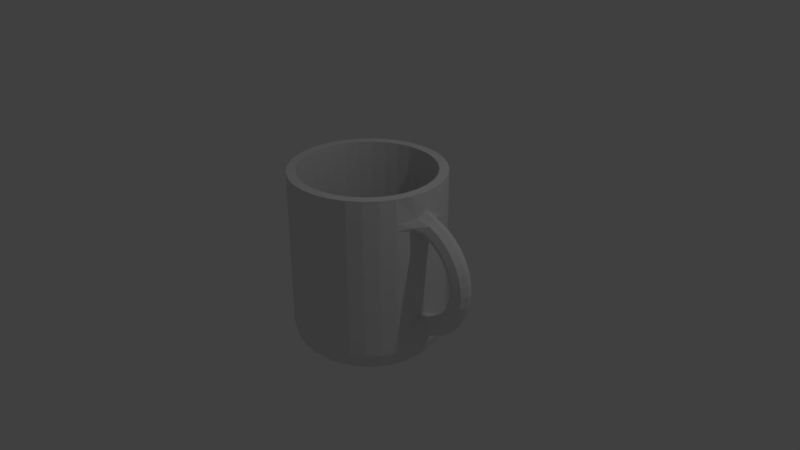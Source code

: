 # Source: 05_mugcup.blend  (saved by Blender 2.78.0; exported with 4.5.12 LTS)
import bpy
from mathutils import Matrix  # noqa: F401  (used for matrix-valued properties, if any)

bpy.ops.wm.read_factory_settings(use_empty=True)
scene = bpy.context.scene
scene.name = 'Scene'

# ---- collections
col_collection_1 = bpy.data.collections.new('Collection 1'); scene.collection.children.link(col_collection_1)

# ---- world
world_world = bpy.data.worlds.new('World'); scene.world = world_world
world_world.color = (0.05088, 0.05088, 0.05088)
world_world.use_sun_shadow = False
world_world.sun_shadow_jitter_overblur = 0.0
world_world.cycles.sampling_method = 'MANUAL'

# ---- cameras
cam_camera = bpy.data.cameras.new('Camera')
cam_camera.clip_end = 100.0
cam_camera.lens = 35.0
cam_camera.sensor_width = 32.0
cam_camera.sensor_height = 18.0
cam_camera.ortho_scale = 7.314
cam_camera.dof.focus_distance = 0.0
cam_camera.dof.aperture_fstop = 128.0

# ---- lights
light_lamp = bpy.data.lights.new('Lamp', 'POINT')
light_lamp.transmission_factor = 0.0
light_lamp.cutoff_distance = 30.0
light_lamp.energy = 100.0
light_lamp.shadow_buffer_clip_start = 1.001
light_lamp.shadow_soft_size = 0.1
light_lamp.shadow_maximum_resolution = 0.006
light_lamp.use_absolute_resolution = True

# ---- meshes
me_cylinder = bpy.data.meshes.new('Cylinder')
me_cylinder.from_pydata([(1.73, 0.0, 0.1), (1.692, -0.09192, 0.1), (1.6, -0.13, 0.1), (1.508, -0.09192, 0.1), (1.47, -1.592e-17, 0.1), (1.508, 0.09192, 0.1), (1.6, 0.13, 0.1), (1.692, 0.09192, 0.1), (1.717, -2.348e-08, 0.2441), (1.68, -0.09192, 0.2375), (1.589, -0.13, 0.2216), (1.499, -0.09192, 0.2056), (1.461, -1.613e-08, 0.199), (1.499, 0.09192, 0.2056), (1.589, 0.13, 0.2216), (1.68, 0.09192, 0.2375), (1.68, -4.625e-08, 0.3839), (1.644, -0.09192, 0.3709), (1.558, -0.13, 0.3394), (1.471, -0.09192, 0.308), (1.436, -3.176e-08, 0.295), (1.471, 0.09192, 0.308), (1.558, 0.13, 0.3394), (1.644, 0.09192, 0.3709), (1.619, -6.761e-08, 0.515), (1.586, -0.09192, 0.496), (1.506, -0.13, 0.45), (1.427, -0.09192, 0.404), (1.394, -4.643e-08, 0.385), (1.427, 0.09192, 0.404), (1.506, 0.13, 0.45), (1.586, 0.09192, 0.496), (1.536, -8.692e-08, 0.6335), (1.507, -0.09192, 0.609), (1.436, -0.13, 0.55), (1.366, -0.09192, 0.4909), (1.337, -5.969e-08, 0.4664), (1.366, 0.09192, 0.4909), (1.436, 0.13, 0.55), (1.507, 0.09192, 0.609), (1.434, -1.036e-07, 0.7358), (1.409, -0.09192, 0.7066), (1.35, -0.13, 0.6362), (1.291, -0.09192, 0.5658), (1.266, -7.114e-08, 0.5366), (1.291, 0.09192, 0.5658), (1.35, 0.13, 0.6362), (1.409, 0.09192, 0.7066), (1.315, -1.171e-07, 0.8188), (1.296, -0.09192, 0.7858), (1.25, -0.13, 0.7062), (1.204, -0.09192, 0.6266), (1.185, -8.042e-08, 0.5936), (1.204, 0.09192, 0.6266), (1.25, 0.13, 0.7062), (1.296, 0.09192, 0.7858), (1.184, -1.271e-07, 0.8799), (1.171, -0.09192, 0.8442), (1.139, -0.13, 0.7578), (1.108, -0.09192, 0.6714), (1.095, -8.726e-08, 0.6356), (1.108, 0.09192, 0.6714), (1.139, 0.13, 0.7578), (1.171, 0.09192, 0.8442), (1.184, 1.271e-07, -0.6799), (1.171, -0.09192, -0.6442), (1.139, -0.13, -0.5578), (1.108, -0.09192, -0.4714), (1.095, 8.726e-08, -0.4356), (1.108, 0.09192, -0.4714), (1.139, 0.13, -0.5578), (1.171, 0.09192, -0.6442), (1.315, 1.171e-07, -0.6188), (1.296, -0.09192, -0.5858), (1.25, -0.13, -0.5062), (1.204, -0.09192, -0.4266), (1.185, 8.042e-08, -0.3936), (1.204, 0.09192, -0.4266), (1.25, 0.13, -0.5062), (1.296, 0.09192, -0.5858), (1.434, 1.036e-07, -0.5358), (1.409, -0.09192, -0.5066), (1.35, -0.13, -0.4362), (1.291, -0.09192, -0.3658), (1.266, 7.114e-08, -0.3366), (1.291, 0.09192, -0.3658), (1.35, 0.13, -0.4362), (1.409, 0.09192, -0.5066), (1.536, 8.692e-08, -0.4335), (1.507, -0.09192, -0.409), (1.436, -0.13, -0.35), (1.366, -0.09192, -0.2909), (1.337, 5.969e-08, -0.2664), (1.366, 0.09192, -0.2909), (1.436, 0.13, -0.35), (1.507, 0.09192, -0.409), (1.619, 6.761e-08, -0.315), (1.586, -0.09192, -0.296), (1.506, -0.13, -0.25), (1.427, -0.09192, -0.204), (1.394, 4.643e-08, -0.185), (1.427, 0.09192, -0.204), (1.506, 0.13, -0.25), (1.586, 0.09192, -0.296), (1.68, 4.625e-08, -0.1839), (1.644, -0.09192, -0.1709), (1.558, -0.13, -0.1394), (1.471, -0.09192, -0.108), (1.436, 3.176e-08, -0.09495), (1.471, 0.09192, -0.108), (1.558, 0.13, -0.1394), (1.644, 0.09192, -0.1709), (1.717, 2.348e-08, -0.04413), (1.68, -0.09192, -0.03752), (1.589, -0.13, -0.02155), (1.499, -0.09192, -0.005591), (1.461, 1.613e-08, 0.00102), (1.499, 0.09192, -0.005591), (1.589, 0.13, -0.02155), (1.68, 0.09192, -0.03752), (0.0, 0.0, -1.2), (0.0, 1.0, 1.2), (0.1951, 0.9808, 1.2), (0.3827, 0.9239, 1.2), (0.5556, 0.8315, 1.2), (0.7071, 0.7071, 1.2), (0.8315, 0.5556, 1.2), (0.9239, 0.3827, 1.2), (0.9808, 0.1951, 1.2), (1.0, 7.55e-08, 1.2), (0.9808, -0.1951, 1.2), (0.9239, -0.3827, 1.2), (0.8315, -0.5556, 1.2), (0.7071, -0.7071, 1.2), (0.5556, -0.8315, 1.2), (0.3827, -0.9239, 1.2), (0.1951, -0.9808, 1.2), (-3.258e-07, -1.0, 1.2), (-0.1951, -0.9808, 1.2), (-0.3827, -0.9239, 1.2), (-0.5556, -0.8315, 1.2), (-0.7071, -0.7071, 1.2), (-0.8315, -0.5556, 1.2), (-0.9239, -0.3827, 1.2), (-0.9808, -0.1951, 1.2), (-1.0, 9.656e-07, 1.2), (-0.9808, 0.1951, 1.2), (-0.9239, 0.3827, 1.2), (-0.8315, 0.5556, 1.2), (-0.7071, 0.7071, 1.2), (-0.5556, 0.8315, 1.2), (-0.3827, 0.9239, 1.2), (-0.1951, 0.9808, 1.2), (0.0, 0.6985, -1.2), (0.0, 1.0, -0.9), (0.0, 0.8493, -1.16), (0.0, 0.9596, -1.05), (0.1951, 0.9808, -0.9), (0.1363, 0.6851, -1.2), (0.1872, 0.9412, -1.05), (0.1657, 0.833, -1.16), (0.3827, 0.9239, -0.9), (0.2673, 0.6454, -1.2), (0.3672, 0.8866, -1.05), (0.325, 0.7846, -1.16), (0.5556, 0.8315, -0.9), (0.3881, 0.5808, -1.2), (0.5331, 0.7979, -1.05), (0.4718, 0.7061, -1.16), (0.7071, 0.7071, -0.9), (0.4939, 0.4939, -1.2), (0.6785, 0.6785, -1.05), (0.6005, 0.6005, -1.16), (0.8315, 0.5556, -0.9), (0.5808, 0.3881, -1.2), (0.7979, 0.5331, -1.05), (0.7061, 0.4718, -1.16), (0.9239, 0.3827, -0.9), (0.6454, 0.2673, -1.2), (0.8866, 0.3672, -1.05), (0.7846, 0.325, -1.16), (0.9808, 0.1951, -0.9), (0.6851, 0.1363, -1.2), (0.9412, 0.1872, -1.05), (0.833, 0.1657, -1.16), (1.0, 7.55e-08, -0.9), (0.6985, 5.274e-08, -1.2), (0.9596, 7.218e-08, -1.05), (0.8493, 6.38e-08, -1.16), (0.9808, -0.1951, -0.9), (0.6851, -0.1363, -1.2), (0.9412, -0.1872, -1.05), (0.833, -0.1657, -1.16), (0.9239, -0.3827, -0.9), (0.6454, -0.2673, -1.2), (0.8866, -0.3672, -1.05), (0.7846, -0.325, -1.16), (0.8315, -0.5556, -0.9), (0.5808, -0.3881, -1.2), (0.7979, -0.5331, -1.05), (0.7061, -0.4718, -1.16), (0.7071, -0.7071, -0.9), (0.4939, -0.4939, -1.2), (0.6785, -0.6785, -1.05), (0.6005, -0.6005, -1.16), (0.5556, -0.8315, -0.9), (0.3881, -0.5808, -1.2), (0.5331, -0.7979, -1.05), (0.4718, -0.7061, -1.16), (0.3827, -0.9239, -0.9), (0.2673, -0.6454, -1.2), (0.3672, -0.8866, -1.05), (0.325, -0.7846, -1.16), (0.1951, -0.9808, -0.9), (0.1363, -0.6851, -1.2), (0.1872, -0.9412, -1.05), (0.1657, -0.833, -1.16), (-3.258e-07, -1.0, -0.9), (-2.276e-07, -0.6985, -1.2), (-3.129e-07, -0.9596, -1.05), (-2.771e-07, -0.8493, -1.16), (-0.1951, -0.9808, -0.9), (-0.1363, -0.6851, -1.2), (-0.1872, -0.9412, -1.05), (-0.1657, -0.833, -1.16), (-0.3827, -0.9239, -0.9), (-0.2673, -0.6454, -1.2), (-0.3672, -0.8866, -1.05), (-0.325, -0.7846, -1.16), (-0.5556, -0.8315, -0.9), (-0.3881, -0.5808, -1.2), (-0.5331, -0.7979, -1.05), (-0.4718, -0.7061, -1.16), (-0.7071, -0.7071, -0.9), (-0.4939, -0.4939, -1.2), (-0.6785, -0.6785, -1.05), (-0.6005, -0.6005, -1.16), (-0.8315, -0.5556, -0.9), (-0.5808, -0.3881, -1.2), (-0.7979, -0.5331, -1.05), (-0.7061, -0.4718, -1.16), (-0.9239, -0.3827, -0.9), (-0.6454, -0.2673, -1.2), (-0.8866, -0.3672, -1.05), (-0.7846, -0.325, -1.16), (-0.9808, -0.1951, -0.9), (-0.6851, -0.1363, -1.2), (-0.9412, -0.1872, -1.05), (-0.833, -0.1657, -1.16), (-1.0, 9.656e-07, -0.9), (-0.6985, 6.745e-07, -1.2), (-0.9596, 9.267e-07, -1.05), (-0.8493, 8.203e-07, -1.16), (-0.9808, 0.1951, -0.9), (-0.6851, 0.1363, -1.2), (-0.9412, 0.1872, -1.05), (-0.833, 0.1657, -1.16), (-0.9239, 0.3827, -0.9), (-0.6454, 0.2673, -1.2), (-0.8866, 0.3672, -1.05), (-0.7846, 0.325, -1.16), (-0.8315, 0.5556, -0.9), (-0.5808, 0.3881, -1.2), (-0.7979, 0.5331, -1.05), (-0.7061, 0.4718, -1.16), (-0.7071, 0.7071, -0.9), (-0.4939, 0.4939, -1.2), (-0.6785, 0.6785, -1.05), (-0.6005, 0.6005, -1.16), (-0.5556, 0.8315, -0.9), (-0.3881, 0.5808, -1.2), (-0.5331, 0.7979, -1.05), (-0.4718, 0.7061, -1.16), (-0.3827, 0.9239, -0.9), (-0.2673, 0.6454, -1.2), (-0.3672, 0.8866, -1.05), (-0.325, 0.7846, -1.16), (-0.1951, 0.9808, -0.9), (-0.1363, 0.6851, -1.2), (-0.1872, 0.9412, -1.05), (-0.1657, 0.833, -1.16), (0.0, 0.0, -1.08), (0.0, 0.88, 1.2), (0.1717, 0.8631, 1.2), (0.3368, 0.813, 1.2), (0.4889, 0.7317, 1.2), (0.6223, 0.6223, 1.2), (0.7317, 0.4889, 1.2), (0.813, 0.3368, 1.2), (0.8631, 0.1717, 1.2), (0.88, 7.55e-08, 1.2), (0.8631, -0.1717, 1.2), (0.813, -0.3368, 1.2), (0.7317, -0.4889, 1.2), (0.6223, -0.6223, 1.2), (0.4889, -0.7317, 1.2), (0.3368, -0.813, 1.2), (0.1717, -0.8631, 1.2), (-3.258e-07, -0.88, 1.2), (-0.1717, -0.8631, 1.2), (-0.3368, -0.813, 1.2), (-0.4889, -0.7317, 1.2), (-0.6223, -0.6223, 1.2), (-0.7317, -0.4889, 1.2), (-0.813, -0.3368, 1.2), (-0.8631, -0.1717, 1.2), (-0.88, 9.656e-07, 1.2), (-0.8631, 0.1717, 1.2), (-0.813, 0.3368, 1.2), (-0.7317, 0.4889, 1.2), (-0.6223, 0.6223, 1.2), (-0.4889, 0.7317, 1.2), (-0.3368, 0.813, 1.2), (-0.1717, 0.8631, 1.2), (0.0, 0.682, -1.081), (0.0, 0.881, -0.8844), (0.0, 0.788, -1.057), (0.0, 0.8553, -0.9906), (0.1719, 0.8641, -0.8844), (0.1331, 0.6689, -1.081), (0.1669, 0.8389, -0.9906), (0.1537, 0.7729, -1.057), (0.3372, 0.814, -0.8844), (0.261, 0.6301, -1.081), (0.3273, 0.7902, -0.9906), (0.3016, 0.728, -1.057), (0.4895, 0.7325, -0.8844), (0.3789, 0.5671, -1.081), (0.4752, 0.7112, -0.9906), (0.4378, 0.6552, -1.057), (0.623, 0.623, -0.8844), (0.4822, 0.4822, -1.081), (0.6048, 0.6048, -0.9906), (0.5572, 0.5572, -1.057), (0.7325, 0.4895, -0.8844), (0.5671, 0.3789, -1.081), (0.7112, 0.4752, -0.9906), (0.6552, 0.4378, -1.057), (0.814, 0.3372, -0.8844), (0.6301, 0.261, -1.081), (0.7902, 0.3273, -0.9906), (0.728, 0.3016, -1.057), (0.8641, 0.1719, -0.8844), (0.6689, 0.1331, -1.081), (0.8389, 0.1669, -0.9906), (0.7729, 0.1537, -1.057), (0.881, 7.55e-08, -0.8844), (0.682, 5.274e-08, -1.081), (0.8553, 7.218e-08, -0.9906), (0.788, 6.38e-08, -1.057), (0.8641, -0.1719, -0.8844), (0.6689, -0.1331, -1.081), (0.8389, -0.1669, -0.9906), (0.7729, -0.1537, -1.057), (0.814, -0.3372, -0.8844), (0.6301, -0.261, -1.081), (0.7902, -0.3273, -0.9906), (0.728, -0.3016, -1.057), (0.7325, -0.4895, -0.8844), (0.5671, -0.3789, -1.081), (0.7112, -0.4752, -0.9906), (0.6552, -0.4378, -1.057), (0.623, -0.623, -0.8844), (0.4822, -0.4822, -1.081), (0.6048, -0.6048, -0.9906), (0.5572, -0.5572, -1.057), (0.4895, -0.7325, -0.8844), (0.3789, -0.5671, -1.081), (0.4752, -0.7112, -0.9906), (0.4378, -0.6552, -1.057), (0.3372, -0.814, -0.8844), (0.261, -0.6301, -1.081), (0.3273, -0.7902, -0.9906), (0.3016, -0.728, -1.057), (0.1719, -0.8641, -0.8844), (0.1331, -0.6689, -1.081), (0.1669, -0.8389, -0.9906), (0.1537, -0.7729, -1.057), (-3.258e-07, -0.881, -0.8844), (-2.276e-07, -0.682, -1.081), (-3.129e-07, -0.8553, -0.9906), (-2.771e-07, -0.788, -1.057), (-0.1719, -0.8641, -0.8844), (-0.1331, -0.6689, -1.081), (-0.1669, -0.8389, -0.9906), (-0.1537, -0.7729, -1.057), (-0.3372, -0.814, -0.8844), (-0.261, -0.6301, -1.081), (-0.3273, -0.7902, -0.9906), (-0.3016, -0.728, -1.057), (-0.4895, -0.7325, -0.8844), (-0.3789, -0.5671, -1.081), (-0.4752, -0.7112, -0.9906), (-0.4378, -0.6552, -1.057), (-0.623, -0.623, -0.8844), (-0.4822, -0.4822, -1.081), (-0.6048, -0.6048, -0.9906), (-0.5572, -0.5572, -1.057), (-0.7325, -0.4895, -0.8844), (-0.5671, -0.3789, -1.081), (-0.7112, -0.4752, -0.9906), (-0.6552, -0.4378, -1.057), (-0.814, -0.3372, -0.8844), (-0.6301, -0.261, -1.081), (-0.7902, -0.3273, -0.9906), (-0.728, -0.3016, -1.057), (-0.8641, -0.1719, -0.8844), (-0.6689, -0.1331, -1.081), (-0.8389, -0.1669, -0.9906), (-0.7729, -0.1537, -1.057), (-0.881, 9.656e-07, -0.8844), (-0.682, 6.745e-07, -1.081), (-0.8553, 9.267e-07, -0.9906), (-0.788, 8.203e-07, -1.057), (-0.8641, 0.1719, -0.8844), (-0.6689, 0.1331, -1.081), (-0.8389, 0.1669, -0.9906), (-0.7729, 0.1537, -1.057), (-0.814, 0.3372, -0.8844), (-0.6301, 0.261, -1.081), (-0.7902, 0.3273, -0.9906), (-0.728, 0.3016, -1.057), (-0.7325, 0.4895, -0.8844), (-0.5671, 0.3789, -1.081), (-0.7112, 0.4752, -0.9906), (-0.6552, 0.4378, -1.057), (-0.623, 0.623, -0.8844), (-0.4822, 0.4822, -1.081), (-0.6048, 0.6048, -0.9906), (-0.5572, 0.5572, -1.057), (-0.4895, 0.7325, -0.8844), (-0.3789, 0.5671, -1.081), (-0.4752, 0.7112, -0.9906), (-0.4378, 0.6552, -1.057), (-0.3372, 0.814, -0.8844), (-0.261, 0.6301, -1.081), (-0.3273, 0.7902, -0.9906), (-0.3016, 0.728, -1.057), (-0.1719, 0.8641, -0.8844), (-0.1331, 0.6689, -1.081), (-0.1669, 0.8389, -0.9906), (-0.1537, 0.7729, -1.057), (0.0, 1.0, -0.6821), (0.0, 1.0, -0.5961), (0.0, 1.0, -0.5002), (0.0, 1.0, 0.7024), (0.0, 1.0, 0.7898), (0.0, 1.0, 0.8834), (0.1951, 0.9808, 0.8834), (0.1951, 0.9808, 0.7898), (0.1951, 0.9808, 0.7024), (0.1951, 0.9808, -0.5002), (0.1951, 0.9808, -0.5961), (0.1951, 0.9808, -0.6821), (-0.1951, 0.9808, -0.6821), (-0.1951, 0.9808, -0.5961), (-0.1951, 0.9808, -0.5002), (-0.1951, 0.9808, 0.7024), (-0.1951, 0.9808, 0.7898), (-0.1951, 0.9808, 0.8834), (0.3827, 0.9239, 0.8834), (0.3827, 0.9239, 0.7898), (0.3827, 0.9239, 0.7024), (0.3827, 0.9239, -0.5002), (0.3827, 0.9239, -0.5961), (0.3827, 0.9239, -0.6821), (0.5556, 0.8315, 0.8834), (0.5556, 0.8315, 0.7898), (0.5556, 0.8315, 0.7024), (0.5556, 0.8315, -0.5002), (0.5556, 0.8315, -0.5961), (0.5556, 0.8315, -0.6821), (0.7071, 0.7071, 0.8834), (0.7071, 0.7071, 0.7898), (0.7071, 0.7071, 0.7024), (0.7071, 0.7071, -0.5002), (0.7071, 0.7071, -0.5961), (0.7071, 0.7071, -0.6821), (0.8315, 0.5556, 0.8834), (0.8315, 0.5556, 0.7898), (0.8315, 0.5556, 0.7024), (0.8315, 0.5556, -0.5002), (0.8315, 0.5556, -0.5961), (0.8315, 0.5556, -0.6821), (0.9239, 0.3827, 0.8834), (0.9239, 0.3827, 0.7898), (0.9239, 0.3827, 0.7024), (0.9239, 0.3827, -0.5002), (0.9239, 0.3827, -0.5961), (0.9239, 0.3827, -0.6821), (0.9808, 0.1216, 0.8834), (0.9808, 0.1951, 0.7898), (0.9808, 0.1216, 0.7024), (0.9808, 0.1238, -0.5002), (0.9808, 0.1951, -0.5961), (0.9808, 0.1238, -0.6821), (1.0, 7.55e-08, 0.9605), (1.0, 7.55e-08, 0.6451), (1.0, 7.55e-08, -0.4434), (1.0, 7.55e-08, -0.7362), (0.9808, -0.1068, 0.8834), (0.9808, -0.1951, 0.7898), (0.9808, -0.1068, 0.7024), (0.9892, -0.1348, -0.4968), (0.9808, -0.1951, -0.5961), (0.9892, -0.1348, -0.6787), (0.9239, -0.3827, 0.8834), (0.9239, -0.3827, 0.7898), (0.9239, -0.3827, 0.7024), (0.9239, -0.3827, -0.5002), (0.9239, -0.3827, -0.5961), (0.9239, -0.3827, -0.6821), (0.8315, -0.5556, 0.8834), (0.8315, -0.5556, 0.7898), (0.8315, -0.5556, 0.7024), (0.8315, -0.5556, -0.5002), (0.8315, -0.5556, -0.5961), (0.8315, -0.5556, -0.6821), (0.7071, -0.7071, 0.8834), (0.7071, -0.7071, 0.7898), (0.7071, -0.7071, 0.7024), (0.7071, -0.7071, -0.5002), (0.7071, -0.7071, -0.5961), (0.7071, -0.7071, -0.6821), (0.5556, -0.8315, 0.8834), (0.5556, -0.8315, 0.7898), (0.5556, -0.8315, 0.7024), (0.5556, -0.8315, -0.5002), (0.5556, -0.8315, -0.5961), (0.5556, -0.8315, -0.6821), (0.3827, -0.9239, 0.8834), (0.3827, -0.9239, 0.7898), (0.3827, -0.9239, 0.7024), (0.3827, -0.9239, -0.5002), (0.3827, -0.9239, -0.5961), (0.3827, -0.9239, -0.6821), (0.1951, -0.9808, 0.8834), (0.1951, -0.9808, 0.7898), (0.1951, -0.9808, 0.7024), (0.1951, -0.9808, -0.5002), (0.1951, -0.9808, -0.5961), (0.1951, -0.9808, -0.6821), (-3.258e-07, -1.0, 0.8834), (-3.258e-07, -1.0, 0.7898), (-3.258e-07, -1.0, 0.7024), (-3.258e-07, -1.0, -0.5002), (-3.258e-07, -1.0, -0.5961), (-3.258e-07, -1.0, -0.6821), (-0.1951, -0.9808, 0.8834), (-0.1951, -0.9808, 0.7898), (-0.1951, -0.9808, 0.7024), (-0.1951, -0.9808, -0.5002), (-0.1951, -0.9808, -0.5961), (-0.1951, -0.9808, -0.6821), (-0.3827, -0.9239, 0.8834), (-0.3827, -0.9239, 0.7898), (-0.3827, -0.9239, 0.7024), (-0.3827, -0.9239, -0.5002), (-0.3827, -0.9239, -0.5961), (-0.3827, -0.9239, -0.6821), (-0.5556, -0.8315, 0.8834), (-0.5556, -0.8315, 0.7898), (-0.5556, -0.8315, 0.7024), (-0.5556, -0.8315, -0.5002), (-0.5556, -0.8315, -0.5961), (-0.5556, -0.8315, -0.6821), (-0.7071, -0.7071, 0.8834), (-0.7071, -0.7071, 0.7898), (-0.7071, -0.7071, 0.7024), (-0.7071, -0.7071, -0.5002), (-0.7071, -0.7071, -0.5961), (-0.7071, -0.7071, -0.6821), (-0.8315, -0.5556, 0.8834), (-0.8315, -0.5556, 0.7898), (-0.8315, -0.5556, 0.7024), (-0.8315, -0.5556, -0.5002), (-0.8315, -0.5556, -0.5961), (-0.8315, -0.5556, -0.6821), (-0.9239, -0.3827, 0.8834), (-0.9239, -0.3827, 0.7898), (-0.9239, -0.3827, 0.7024), (-0.9239, -0.3827, -0.5002), (-0.9239, -0.3827, -0.5961), (-0.9239, -0.3827, -0.6821), (-0.9808, -0.1951, 0.8834), (-0.9808, -0.1951, 0.7898), (-0.9808, -0.1951, 0.7024), (-0.9808, -0.1951, -0.5002), (-0.9808, -0.1951, -0.5961), (-0.9808, -0.1951, -0.6821), (-1.0, 9.656e-07, 0.8834), (-1.0, 9.656e-07, 0.7898), (-1.0, 9.656e-07, 0.7024), (-1.0, 9.656e-07, -0.5002), (-1.0, 9.656e-07, -0.5961), (-1.0, 9.656e-07, -0.6821), (-0.9808, 0.1951, 0.8834), (-0.9808, 0.1951, 0.7898), (-0.9808, 0.1951, 0.7024), (-0.9808, 0.1951, -0.5002), (-0.9808, 0.1951, -0.5961), (-0.9808, 0.1951, -0.6821), (-0.9239, 0.3827, 0.8834), (-0.9239, 0.3827, 0.7898), (-0.9239, 0.3827, 0.7024), (-0.9239, 0.3827, -0.5002), (-0.9239, 0.3827, -0.5961), (-0.9239, 0.3827, -0.6821), (-0.8315, 0.5556, 0.8834), (-0.8315, 0.5556, 0.7898), (-0.8315, 0.5556, 0.7024), (-0.8315, 0.5556, -0.5002), (-0.8315, 0.5556, -0.5961), (-0.8315, 0.5556, -0.6821), (-0.7071, 0.7071, 0.8834), (-0.7071, 0.7071, 0.7898), (-0.7071, 0.7071, 0.7024), (-0.7071, 0.7071, -0.5002), (-0.7071, 0.7071, -0.5961), (-0.7071, 0.7071, -0.6821), (-0.5556, 0.8315, 0.8834), (-0.5556, 0.8315, 0.7898), (-0.5556, 0.8315, 0.7024), (-0.5556, 0.8315, -0.5002), (-0.5556, 0.8315, -0.5961), (-0.5556, 0.8315, -0.6821), (-0.3827, 0.9239, 0.8834), (-0.3827, 0.9239, 0.7898), (-0.3827, 0.9239, 0.7024), (-0.3827, 0.9239, -0.5002), (-0.3827, 0.9239, -0.5961), (-0.3827, 0.9239, -0.6821)], [], [(0, 8, 9, 1), (1, 9, 10, 2), (2, 10, 11, 3), (3, 11, 12, 4), (4, 12, 13, 5), (5, 13, 14, 6), (6, 14, 15, 7), (0, 7, 15, 8), (8, 16, 17, 9), (9, 17, 18, 10), (10, 18, 19, 11), (11, 19, 20, 12), (12, 20, 21, 13), (13, 21, 22, 14), (14, 22, 23, 15), (15, 23, 16, 8), (16, 24, 25, 17), (17, 25, 26, 18), (18, 26, 27, 19), (19, 27, 28, 20), (20, 28, 29, 21), (21, 29, 30, 22), (22, 30, 31, 23), (23, 31, 24, 16), (24, 32, 33, 25), (25, 33, 34, 26), (26, 34, 35, 27), (27, 35, 36, 28), (28, 36, 37, 29), (29, 37, 38, 30), (30, 38, 39, 31), (31, 39, 32, 24), (32, 40, 41, 33), (33, 41, 42, 34), (34, 42, 43, 35), (35, 43, 44, 36), (36, 44, 45, 37), (37, 45, 46, 38), (38, 46, 47, 39), (39, 47, 40, 32), (40, 48, 49, 41), (41, 49, 50, 42), (42, 50, 51, 43), (43, 51, 52, 44), (44, 52, 53, 45), (45, 53, 54, 46), (46, 54, 55, 47), (47, 55, 48, 40), (48, 56, 57, 49), (49, 57, 58, 50), (50, 58, 59, 51), (51, 59, 60, 52), (52, 60, 61, 53), (53, 61, 62, 54), (54, 62, 63, 55), (55, 63, 56, 48), (64, 72, 73, 65), (65, 73, 74, 66), (66, 74, 75, 67), (67, 75, 76, 68), (68, 76, 77, 69), (69, 77, 78, 70), (70, 78, 79, 71), (71, 79, 72, 64), (72, 80, 81, 73), (73, 81, 82, 74), (74, 82, 83, 75), (75, 83, 84, 76), (76, 84, 85, 77), (77, 85, 86, 78), (78, 86, 87, 79), (79, 87, 80, 72), (80, 88, 89, 81), (81, 89, 90, 82), (82, 90, 91, 83), (83, 91, 92, 84), (84, 92, 93, 85), (85, 93, 94, 86), (86, 94, 95, 87), (87, 95, 88, 80), (88, 96, 97, 89), (89, 97, 98, 90), (90, 98, 99, 91), (91, 99, 100, 92), (92, 100, 101, 93), (93, 101, 102, 94), (94, 102, 103, 95), (95, 103, 96, 88), (96, 104, 105, 97), (97, 105, 106, 98), (98, 106, 107, 99), (99, 107, 108, 100), (100, 108, 109, 101), (101, 109, 110, 102), (102, 110, 111, 103), (103, 111, 104, 96), (104, 112, 113, 105), (105, 113, 114, 106), (106, 114, 115, 107), (107, 115, 116, 108), (108, 116, 117, 109), (109, 117, 118, 110), (110, 118, 119, 111), (111, 119, 112, 104), (112, 0, 1, 113), (113, 1, 2, 114), (114, 2, 3, 115), (115, 3, 4, 116), (116, 4, 5, 117), (117, 5, 6, 118), (118, 6, 7, 119), (119, 7, 0, 112), (447, 121, 122, 448), (459, 152, 121, 447), (460, 123, 124, 466), (120, 158, 162), (466, 124, 125, 472), (120, 162, 166), (472, 125, 126, 478), (120, 166, 170), (478, 126, 127, 484), (120, 170, 174), (484, 127, 128, 490), (120, 174, 178), (490, 128, 129, 496), (120, 178, 182), (496, 129, 130, 500), (120, 182, 186), (500, 130, 131, 506), (120, 186, 190), (506, 131, 132, 512), (120, 190, 194), (512, 132, 133, 518), (120, 194, 198), (518, 133, 134, 524), (120, 198, 202), (524, 134, 135, 530), (120, 202, 206), (530, 135, 136, 536), (120, 206, 210), (536, 136, 137, 542), (120, 210, 214), (542, 137, 138, 548), (120, 214, 218), (548, 138, 139, 554), (120, 218, 222), (554, 139, 140, 560), (120, 222, 226), (560, 140, 141, 566), (120, 226, 230), (566, 141, 142, 572), (120, 230, 234), (572, 142, 143, 578), (120, 234, 238), (578, 143, 144, 584), (120, 238, 242), (584, 144, 145, 590), (120, 242, 246), (590, 145, 146, 596), (120, 246, 250), (596, 146, 147, 602), (120, 250, 254), (602, 147, 148, 608), (120, 254, 258), (608, 148, 149, 614), (120, 258, 262), (614, 149, 150, 620), (120, 262, 266), (620, 150, 151, 626), (120, 266, 270), (626, 151, 152, 459), (120, 270, 274), (120, 274, 278), (120, 153, 158), (448, 122, 123, 460), (154, 157, 159, 156), (156, 159, 160, 155), (155, 160, 158, 153), (157, 161, 163, 159), (159, 163, 164, 160), (160, 164, 162, 158), (161, 165, 167, 163), (163, 167, 168, 164), (164, 168, 166, 162), (165, 169, 171, 167), (167, 171, 172, 168), (168, 172, 170, 166), (169, 173, 175, 171), (171, 175, 176, 172), (172, 176, 174, 170), (173, 177, 179, 175), (175, 179, 180, 176), (176, 180, 178, 174), (177, 181, 183, 179), (179, 183, 184, 180), (180, 184, 182, 178), (181, 185, 187, 183), (183, 187, 188, 184), (184, 188, 186, 182), (185, 189, 191, 187), (187, 191, 192, 188), (188, 192, 190, 186), (189, 193, 195, 191), (191, 195, 196, 192), (192, 196, 194, 190), (193, 197, 199, 195), (195, 199, 200, 196), (196, 200, 198, 194), (197, 201, 203, 199), (199, 203, 204, 200), (200, 204, 202, 198), (201, 205, 207, 203), (203, 207, 208, 204), (204, 208, 206, 202), (205, 209, 211, 207), (207, 211, 212, 208), (208, 212, 210, 206), (209, 213, 215, 211), (211, 215, 216, 212), (212, 216, 214, 210), (213, 217, 219, 215), (215, 219, 220, 216), (216, 220, 218, 214), (217, 221, 223, 219), (219, 223, 224, 220), (220, 224, 222, 218), (221, 225, 227, 223), (223, 227, 228, 224), (224, 228, 226, 222), (225, 229, 231, 227), (227, 231, 232, 228), (228, 232, 230, 226), (229, 233, 235, 231), (231, 235, 236, 232), (232, 236, 234, 230), (233, 237, 239, 235), (235, 239, 240, 236), (236, 240, 238, 234), (237, 241, 243, 239), (239, 243, 244, 240), (240, 244, 242, 238), (241, 245, 247, 243), (243, 247, 248, 244), (244, 248, 246, 242), (245, 249, 251, 247), (247, 251, 252, 248), (248, 252, 250, 246), (249, 253, 255, 251), (251, 255, 256, 252), (252, 256, 254, 250), (253, 257, 259, 255), (255, 259, 260, 256), (256, 260, 258, 254), (257, 261, 263, 259), (259, 263, 264, 260), (260, 264, 262, 258), (261, 265, 267, 263), (263, 267, 268, 264), (264, 268, 266, 262), (265, 269, 271, 267), (267, 271, 272, 268), (268, 272, 270, 266), (269, 273, 275, 271), (271, 275, 276, 272), (272, 276, 274, 270), (273, 277, 279, 275), (275, 279, 280, 276), (276, 280, 278, 274), (277, 154, 156, 279), (279, 156, 155, 280), (280, 155, 153, 278), (120, 278, 153), (315, 318, 283, 282), (438, 315, 282, 313), (322, 326, 285, 284), (281, 323, 319), (326, 330, 286, 285), (281, 327, 323), (330, 334, 287, 286), (281, 331, 327), (334, 338, 288, 287), (281, 335, 331), (338, 342, 289, 288), (281, 339, 335), (342, 346, 290, 289), (281, 343, 339), (346, 350, 291, 290), (281, 347, 343), (350, 354, 292, 291), (281, 351, 347), (354, 358, 293, 292), (281, 355, 351), (358, 362, 294, 293), (281, 359, 355), (362, 366, 295, 294), (281, 363, 359), (366, 370, 296, 295), (281, 367, 363), (370, 374, 297, 296), (281, 371, 367), (374, 378, 298, 297), (281, 375, 371), (378, 382, 299, 298), (281, 379, 375), (382, 386, 300, 299), (281, 383, 379), (386, 390, 301, 300), (281, 387, 383), (390, 394, 302, 301), (281, 391, 387), (394, 398, 303, 302), (281, 395, 391), (398, 402, 304, 303), (281, 399, 395), (402, 406, 305, 304), (281, 403, 399), (406, 410, 306, 305), (281, 407, 403), (410, 414, 307, 306), (281, 411, 407), (414, 418, 308, 307), (281, 415, 411), (418, 422, 309, 308), (281, 419, 415), (422, 426, 310, 309), (281, 423, 419), (426, 430, 311, 310), (281, 427, 423), (430, 434, 312, 311), (281, 431, 427), (434, 438, 313, 312), (281, 435, 431), (281, 439, 435), (281, 319, 314), (318, 322, 284, 283), (315, 317, 320, 318), (317, 316, 321, 320), (316, 314, 319, 321), (318, 320, 324, 322), (320, 321, 325, 324), (321, 319, 323, 325), (322, 324, 328, 326), (324, 325, 329, 328), (325, 323, 327, 329), (326, 328, 332, 330), (328, 329, 333, 332), (329, 327, 331, 333), (330, 332, 336, 334), (332, 333, 337, 336), (333, 331, 335, 337), (334, 336, 340, 338), (336, 337, 341, 340), (337, 335, 339, 341), (338, 340, 344, 342), (340, 341, 345, 344), (341, 339, 343, 345), (342, 344, 348, 346), (344, 345, 349, 348), (345, 343, 347, 349), (346, 348, 352, 350), (348, 349, 353, 352), (349, 347, 351, 353), (350, 352, 356, 354), (352, 353, 357, 356), (353, 351, 355, 357), (354, 356, 360, 358), (356, 357, 361, 360), (357, 355, 359, 361), (358, 360, 364, 362), (360, 361, 365, 364), (361, 359, 363, 365), (362, 364, 368, 366), (364, 365, 369, 368), (365, 363, 367, 369), (366, 368, 372, 370), (368, 369, 373, 372), (369, 367, 371, 373), (370, 372, 376, 374), (372, 373, 377, 376), (373, 371, 375, 377), (374, 376, 380, 378), (376, 377, 381, 380), (377, 375, 379, 381), (378, 380, 384, 382), (380, 381, 385, 384), (381, 379, 383, 385), (382, 384, 388, 386), (384, 385, 389, 388), (385, 383, 387, 389), (386, 388, 392, 390), (388, 389, 393, 392), (389, 387, 391, 393), (390, 392, 396, 394), (392, 393, 397, 396), (393, 391, 395, 397), (394, 396, 400, 398), (396, 397, 401, 400), (397, 395, 399, 401), (398, 400, 404, 402), (400, 401, 405, 404), (401, 399, 403, 405), (402, 404, 408, 406), (404, 405, 409, 408), (405, 403, 407, 409), (406, 408, 412, 410), (408, 409, 413, 412), (409, 407, 411, 413), (410, 412, 416, 414), (412, 413, 417, 416), (413, 411, 415, 417), (414, 416, 420, 418), (416, 417, 421, 420), (417, 415, 419, 421), (418, 420, 424, 422), (420, 421, 425, 424), (421, 419, 423, 425), (422, 424, 428, 426), (424, 425, 429, 428), (425, 423, 427, 429), (426, 428, 432, 430), (428, 429, 433, 432), (429, 427, 431, 433), (430, 432, 436, 434), (432, 433, 437, 436), (433, 431, 435, 437), (434, 436, 440, 438), (436, 437, 441, 440), (437, 435, 439, 441), (438, 440, 317, 315), (440, 441, 316, 317), (441, 439, 314, 316), (281, 314, 439), (122, 121, 282, 283), (123, 122, 283, 284), (124, 123, 284, 285), (125, 124, 285, 286), (126, 125, 286, 287), (127, 126, 287, 288), (128, 127, 288, 289), (129, 128, 289, 290), (130, 129, 290, 291), (131, 130, 291, 292), (132, 131, 292, 293), (133, 132, 293, 294), (134, 133, 294, 295), (135, 134, 295, 296), (136, 135, 296, 297), (137, 136, 297, 298), (138, 137, 298, 299), (139, 138, 299, 300), (140, 139, 300, 301), (141, 140, 301, 302), (142, 141, 302, 303), (143, 142, 303, 304), (144, 143, 304, 305), (145, 144, 305, 306), (146, 145, 306, 307), (147, 146, 307, 308), (148, 147, 308, 309), (149, 148, 309, 310), (150, 149, 310, 311), (151, 150, 311, 312), (152, 151, 312, 313), (121, 152, 313, 282), (157, 453, 465, 161), (453, 452, 464, 465), (452, 451, 463, 464), (451, 450, 462, 463), (450, 449, 461, 462), (449, 448, 460, 461), (273, 631, 454, 277), (631, 630, 455, 454), (630, 629, 456, 455), (629, 628, 457, 456), (628, 627, 458, 457), (627, 626, 459, 458), (269, 625, 631, 273), (625, 624, 630, 631), (624, 623, 629, 630), (623, 622, 628, 629), (622, 621, 627, 628), (621, 620, 626, 627), (265, 619, 625, 269), (619, 618, 624, 625), (618, 617, 623, 624), (617, 616, 622, 623), (616, 615, 621, 622), (615, 614, 620, 621), (261, 613, 619, 265), (613, 612, 618, 619), (612, 611, 617, 618), (611, 610, 616, 617), (610, 609, 615, 616), (609, 608, 614, 615), (257, 607, 613, 261), (607, 606, 612, 613), (606, 605, 611, 612), (605, 604, 610, 611), (604, 603, 609, 610), (603, 602, 608, 609), (253, 601, 607, 257), (601, 600, 606, 607), (600, 599, 605, 606), (599, 598, 604, 605), (598, 597, 603, 604), (597, 596, 602, 603), (249, 595, 601, 253), (595, 594, 600, 601), (594, 593, 599, 600), (593, 592, 598, 599), (592, 591, 597, 598), (591, 590, 596, 597), (245, 589, 595, 249), (589, 588, 594, 595), (588, 587, 593, 594), (587, 586, 592, 593), (586, 585, 591, 592), (585, 584, 590, 591), (241, 583, 589, 245), (583, 582, 588, 589), (582, 581, 587, 588), (581, 580, 586, 587), (580, 579, 585, 586), (579, 578, 584, 585), (237, 577, 583, 241), (577, 576, 582, 583), (576, 575, 581, 582), (575, 574, 580, 581), (574, 573, 579, 580), (573, 572, 578, 579), (233, 571, 577, 237), (571, 570, 576, 577), (570, 569, 575, 576), (569, 568, 574, 575), (568, 567, 573, 574), (567, 566, 572, 573), (229, 565, 571, 233), (565, 564, 570, 571), (564, 563, 569, 570), (563, 562, 568, 569), (562, 561, 567, 568), (561, 560, 566, 567), (225, 559, 565, 229), (559, 558, 564, 565), (558, 557, 563, 564), (557, 556, 562, 563), (556, 555, 561, 562), (555, 554, 560, 561), (221, 553, 559, 225), (553, 552, 558, 559), (552, 551, 557, 558), (551, 550, 556, 557), (550, 549, 555, 556), (549, 548, 554, 555), (217, 547, 553, 221), (547, 546, 552, 553), (546, 545, 551, 552), (545, 544, 550, 551), (544, 543, 549, 550), (543, 542, 548, 549), (213, 541, 547, 217), (541, 540, 546, 547), (540, 539, 545, 546), (539, 538, 544, 545), (538, 537, 543, 544), (537, 536, 542, 543), (209, 535, 541, 213), (535, 534, 540, 541), (534, 533, 539, 540), (533, 532, 538, 539), (532, 531, 537, 538), (531, 530, 536, 537), (205, 529, 535, 209), (529, 528, 534, 535), (528, 527, 533, 534), (527, 526, 532, 533), (526, 525, 531, 532), (525, 524, 530, 531), (201, 523, 529, 205), (523, 522, 528, 529), (522, 521, 527, 528), (521, 520, 526, 527), (520, 519, 525, 526), (519, 518, 524, 525), (197, 517, 523, 201), (517, 516, 522, 523), (516, 515, 521, 522), (515, 514, 520, 521), (514, 513, 519, 520), (513, 512, 518, 519), (193, 511, 517, 197), (511, 510, 516, 517), (510, 509, 515, 516), (509, 508, 514, 515), (508, 507, 513, 514), (507, 506, 512, 513), (189, 505, 511, 193), (505, 504, 510, 511), (504, 503, 509, 510), (503, 502, 508, 509), (502, 501, 507, 508), (501, 500, 506, 507), (185, 499, 505, 189), (498, 497, 502, 503), (181, 495, 499, 185), (493, 492, 497, 498), (177, 489, 495, 181), (489, 488, 494, 495), (488, 487, 493, 494), (487, 486, 492, 493), (486, 485, 491, 492), (485, 484, 490, 491), (173, 483, 489, 177), (483, 482, 488, 489), (482, 481, 487, 488), (481, 480, 486, 487), (480, 479, 485, 486), (479, 478, 484, 485), (169, 477, 483, 173), (477, 476, 482, 483), (476, 475, 481, 482), (475, 474, 480, 481), (474, 473, 479, 480), (473, 472, 478, 479), (165, 471, 477, 169), (471, 470, 476, 477), (470, 469, 475, 476), (469, 468, 474, 475), (468, 467, 473, 474), (467, 466, 472, 473), (161, 465, 471, 165), (465, 464, 470, 471), (464, 463, 469, 470), (463, 462, 468, 469), (462, 461, 467, 468), (461, 460, 466, 467), (277, 454, 442, 154), (454, 455, 443, 442), (455, 456, 444, 443), (456, 457, 445, 444), (457, 458, 446, 445), (458, 459, 447, 446), (154, 442, 453, 157), (442, 443, 452, 453), (443, 444, 451, 452), (444, 445, 450, 451), (445, 446, 449, 450), (446, 447, 448, 449), (63, 490, 496, 56), (56, 496, 500, 57), (57, 500, 501, 58), (58, 501, 502, 59), (59, 502, 497, 60), (60, 497, 492, 61), (61, 492, 491, 62), (62, 491, 490, 63), (67, 503, 504, 66), (66, 504, 505, 65), (65, 505, 499, 64), (64, 499, 495, 71), (71, 495, 494, 70), (70, 494, 493, 69), (69, 493, 498, 68), (68, 498, 503, 67)])
me_cylinder.use_remesh_preserve_volume = False
me_cylinder.use_remesh_preserve_attributes = False
me_cylinder.use_mirror_vertex_groups = False
me_cylinder.update()

# ---- objects
ob_cylinder = bpy.data.objects.new('Cylinder', me_cylinder)
ob_lamp = bpy.data.objects.new('Lamp', light_lamp)
ob_camera = bpy.data.objects.new('Camera', cam_camera)

# ---- transforms, parenting, visibility, modifiers, constraints
ob_cylinder.location = (0.0, 0.0, 0.0)
ob_cylinder.lineart.crease_threshold = 0.0
ob_lamp.location = (4.076, 1.005, 5.904)
ob_lamp.rotation_euler = (0.6503, 0.05522, 1.866)
ob_lamp.lock_rotations_4d = False
ob_lamp.empty_display_type = 'ARROWS'
ob_lamp.color = (0.0, 0.0, 0.0, 0.0)
ob_lamp.lineart.crease_threshold = 0.0
ob_camera.location = (7.481, -6.508, 5.344)
ob_camera.rotation_euler = (1.109, 0.0, 0.8149)
ob_camera.lock_rotations_4d = False
ob_camera.empty_display_type = 'ARROWS'
ob_camera.color = (0.0, 0.0, 0.0, 0.0)
ob_camera.display_type = 'WIRE'
ob_camera.lineart.crease_threshold = 0.0

# ---- collection membership
col_collection_1.objects.link(ob_cylinder)
col_collection_1.objects.link(ob_lamp)
col_collection_1.objects.link(ob_camera)

# ---- scene / render settings (as saved in the file)
scene.camera = ob_camera
scene.frame_start = 1; scene.frame_end = 250; scene.frame_set(1)
scene.render.engine = 'BLENDER_EEVEE_NEXT'
scene.render.resolution_percentage = 50
scene.render.dither_intensity = 0.0
scene.cycles.use_denoising = False
scene.cycles.samples = 128
scene.cycles.sampling_pattern = 'TABULATED_SOBOL'
scene.cycles.light_sampling_threshold = 0.0
scene.cycles.use_adaptive_sampling = False
scene.cycles.use_light_tree = False
scene.cycles.blur_glossy = 0.0
scene.cycles.sample_clamp_indirect = 0.0
scene.view_settings.view_transform = 'Standard'
bpy.context.view_layer.update()
